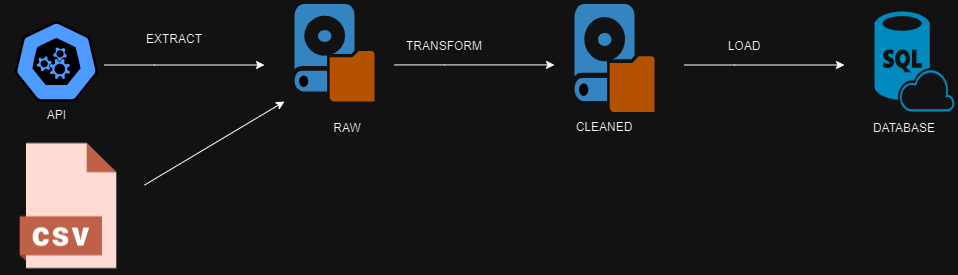

The diagram above was exported from draw.io. Its source (the exported page's mxGraphModel, read from the mxfile embedded in the PNG):
<mxGraphModel dx="1222" dy="698" grid="1" gridSize="10" guides="1" tooltips="1" connect="1" arrows="1" fold="1" page="1" pageScale="1" pageWidth="850" pageHeight="1100" math="0" shadow="0">
  <root>
    <mxCell id="0" />
    <mxCell id="1" parent="0" />
    <mxCell id="LpOrKenW2N4HEnECV8F6-2" value="API" style="aspect=fixed;sketch=0;html=1;dashed=0;whitespace=wrap;verticalLabelPosition=bottom;verticalAlign=top;fillColor=#2875E2;strokeColor=#ffffff;points=[[0.005,0.63,0],[0.1,0.2,0],[0.9,0.2,0],[0.5,0,0],[0.995,0.63,0],[0.72,0.99,0],[0.5,1,0],[0.28,0.99,0]];shape=mxgraph.kubernetes.icon2;prIcon=api" parent="1" vertex="1">
      <mxGeometry x="50" y="139.74" width="83.88" height="80.52" as="geometry" />
    </mxCell>
    <mxCell id="LpOrKenW2N4HEnECV8F6-4" value="" style="endArrow=classic;html=1;rounded=0;" parent="1" edge="1">
      <mxGeometry width="50" height="50" relative="1" as="geometry">
        <mxPoint x="140" y="183.5" as="sourcePoint" />
        <mxPoint x="300" y="183.5" as="targetPoint" />
        <Array as="points">
          <mxPoint x="190" y="183.5" />
        </Array>
      </mxGeometry>
    </mxCell>
    <mxCell id="LpOrKenW2N4HEnECV8F6-5" value="EXTRACT&lt;div&gt;&lt;br&gt;&lt;/div&gt;" style="text;strokeColor=none;align=center;fillColor=none;html=1;verticalAlign=middle;whiteSpace=wrap;rounded=0;" parent="1" vertex="1">
      <mxGeometry x="180" y="150" width="60" height="30" as="geometry" />
    </mxCell>
    <mxCell id="LpOrKenW2N4HEnECV8F6-7" value="&lt;div&gt;TRANSFORM&lt;/div&gt;" style="text;strokeColor=none;align=center;fillColor=none;html=1;verticalAlign=middle;whiteSpace=wrap;rounded=0;" parent="1" vertex="1">
      <mxGeometry x="450" y="150" width="60" height="30" as="geometry" />
    </mxCell>
    <mxCell id="LpOrKenW2N4HEnECV8F6-8" value="" style="endArrow=classic;html=1;rounded=0;" parent="1" edge="1">
      <mxGeometry width="50" height="50" relative="1" as="geometry">
        <mxPoint x="430" y="183.41" as="sourcePoint" />
        <mxPoint x="590" y="183.41" as="targetPoint" />
        <Array as="points">
          <mxPoint x="480" y="183.41" />
        </Array>
      </mxGeometry>
    </mxCell>
    <mxCell id="LpOrKenW2N4HEnECV8F6-9" value="" style="endArrow=classic;html=1;rounded=0;" parent="1" edge="1">
      <mxGeometry width="50" height="50" relative="1" as="geometry">
        <mxPoint x="720" y="183.5" as="sourcePoint" />
        <mxPoint x="880" y="183.5" as="targetPoint" />
        <Array as="points">
          <mxPoint x="770" y="183.5" />
        </Array>
      </mxGeometry>
    </mxCell>
    <mxCell id="LpOrKenW2N4HEnECV8F6-10" value="LOAD" style="text;strokeColor=none;align=center;fillColor=none;html=1;verticalAlign=middle;whiteSpace=wrap;rounded=0;" parent="1" vertex="1">
      <mxGeometry x="750" y="150" width="60" height="30" as="geometry" />
    </mxCell>
    <mxCell id="LpOrKenW2N4HEnECV8F6-13" value="" style="shadow=0;dashed=0;html=1;strokeColor=none;fillColor=#4495D1;labelPosition=center;verticalLabelPosition=bottom;verticalAlign=top;align=center;outlineConnect=0;shape=mxgraph.veeam.local_disk;" parent="1" vertex="1">
      <mxGeometry x="330" y="122.6" width="80" height="97.4" as="geometry" />
    </mxCell>
    <mxCell id="LpOrKenW2N4HEnECV8F6-14" value="" style="shadow=0;dashed=0;html=1;strokeColor=none;fillColor=#4495D1;labelPosition=center;verticalLabelPosition=bottom;verticalAlign=top;align=center;outlineConnect=0;shape=mxgraph.veeam.local_disk;" parent="1" vertex="1">
      <mxGeometry x="610" y="122.6" width="80" height="108" as="geometry" />
    </mxCell>
    <mxCell id="LpOrKenW2N4HEnECV8F6-15" value="" style="verticalLabelPosition=bottom;html=1;verticalAlign=top;align=center;strokeColor=none;fillColor=#00BEF2;shape=mxgraph.azure.sql_database_sql_azure;" parent="1" vertex="1">
      <mxGeometry x="910" y="130" width="80" height="100" as="geometry" />
    </mxCell>
    <mxCell id="LpOrKenW2N4HEnECV8F6-16" value="RAW" style="text;strokeColor=none;align=center;fillColor=none;html=1;verticalAlign=middle;whiteSpace=wrap;rounded=0;" parent="1" vertex="1">
      <mxGeometry x="352.6" y="232" width="60" height="30" as="geometry" />
    </mxCell>
    <mxCell id="LpOrKenW2N4HEnECV8F6-17" value="CLEANED" style="text;strokeColor=none;align=center;fillColor=none;html=1;verticalAlign=middle;whiteSpace=wrap;rounded=0;" parent="1" vertex="1">
      <mxGeometry x="610" y="230.6" width="60" height="30" as="geometry" />
    </mxCell>
    <mxCell id="DHkRf8GjSz7OKqZBAFBZ-1" value="DATABASE" style="text;strokeColor=none;align=center;fillColor=none;html=1;verticalAlign=middle;whiteSpace=wrap;rounded=0;" vertex="1" parent="1">
      <mxGeometry x="910" y="232" width="60" height="30" as="geometry" />
    </mxCell>
    <mxCell id="DHkRf8GjSz7OKqZBAFBZ-6" value="" style="endArrow=classic;html=1;rounded=0;" edge="1" parent="1">
      <mxGeometry width="50" height="50" relative="1" as="geometry">
        <mxPoint x="180" y="303.58" as="sourcePoint" />
        <mxPoint x="320" y="220" as="targetPoint" />
        <Array as="points" />
      </mxGeometry>
    </mxCell>
    <mxCell id="DHkRf8GjSz7OKqZBAFBZ-8" value="" style="shape=image;html=1;verticalAlign=top;verticalLabelPosition=bottom;labelBackgroundColor=#ffffff;imageAspect=0;aspect=fixed;image=https://cdn3.iconfinder.com/data/icons/cad-database-presentation-spreadsheet-vector-fil-2/512/19-128.png" vertex="1" parent="1">
      <mxGeometry x="40" y="260.6" width="128" height="128" as="geometry" />
    </mxCell>
  </root>
</mxGraphModel>